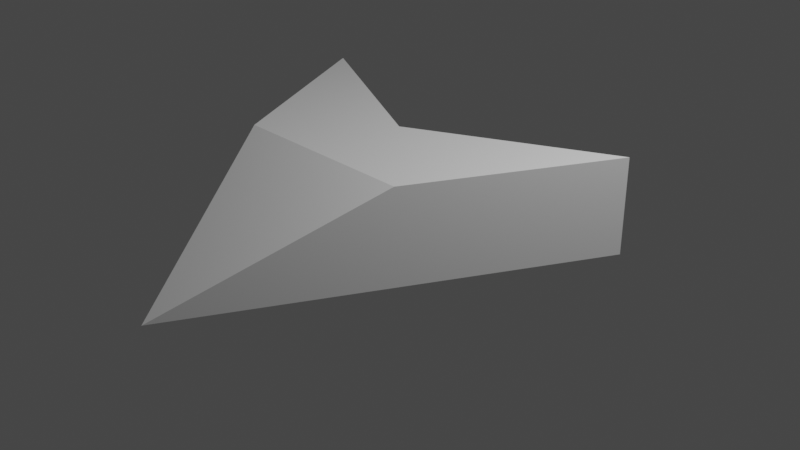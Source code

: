 # Source: Dir.blend  (saved by Blender 3.0.42; exported with 4.5.12 LTS)
import bpy
from mathutils import Matrix  # noqa: F401  (used for matrix-valued properties, if any)

bpy.ops.wm.read_factory_settings(use_empty=True)
scene = bpy.context.scene
scene.name = 'Scene'

# ---- collections
col_collection = bpy.data.collections.new('Collection'); scene.collection.children.link(col_collection)

# ---- materials (node trees are filled in below, after node groups)
mat_material = bpy.data.materials.new('Material')
mat_material.alpha_threshold = 0.0
mat_material.use_transparent_shadow = False
mat_material.line_color = (0.0, 0.0, 0.0, 1.0)

# ---- material node trees
mat_material.use_nodes = True; mat_material.node_tree.nodes.clear()
_N = mat_material.node_tree.nodes; _L = mat_material.node_tree.links
n0 = _N.new('ShaderNodeOutputMaterial'); n0.name = 'Material Output'; n0.location = (300, 300)
n1 = _N.new('ShaderNodeBsdfPrincipled'); n1.name = 'Principled BSDF'; n1.location = (10, 300)
n1.distribution = 'GGX'
n1.subsurface_method = 'RANDOM_WALK_SKIN'
n1.inputs[2].default_value = 0.4
n1.inputs[3].default_value = 1.45
n1.inputs[27].default_value = (0.0, 0.0, 0.0, 1.0)
n1.inputs[28].default_value = 1.0
_L.new(n1.outputs[0], n0.inputs[0])
n0.is_active_output = True

# ---- world
world_world = bpy.data.worlds.new('World'); scene.world = world_world
world_world.use_nodes = True; world_world.node_tree.nodes.clear()
_N = world_world.node_tree.nodes; _L = world_world.node_tree.links
n0 = _N.new('ShaderNodeOutputWorld'); n0.name = 'World Output'; n0.location = (300, 300)
n1 = _N.new('ShaderNodeBackground'); n1.name = 'Background'; n1.location = (10, 300)
n1.inputs[0].default_value = (0.05088, 0.05088, 0.05088, 1.0)
_L.new(n1.outputs[0], n0.inputs[0])
n0.is_active_output = True
world_world.color = (0.05088, 0.05088, 0.05088)
world_world.use_sun_shadow = False
world_world.sun_shadow_jitter_overblur = 0.0

# ---- cameras
cam_camera = bpy.data.cameras.new('Camera')
cam_camera.clip_end = 100.0
cam_camera.ortho_scale = 7.314

# ---- lights
light_light = bpy.data.lights.new('Light', 'POINT')
light_light.transmission_factor = 0.0
light_light.energy = 1000.0
light_light.shadow_soft_size = 0.1
light_light.shadow_maximum_resolution = 0.006
light_light.use_absolute_resolution = True

# ---- meshes
me_cube = bpy.data.meshes.new('Cube')
me_cube.from_pydata([(1.0, -1.0, 1.0), (1.0, -1.0, 0.0), (0.0, -3.0, 0.0), (2.0, 1.0, 1.0), (-1.0, -1.0, 1.0), (-1.0, -1.0, 0.0), (-2.0, 1.0, 0.0), (2.0, 1.0, 0.0), (-2.0, 1.0, 1.0), (0.0, -1.0, 0.0), (0.0, 0.0, 1.0), (0.0, -1.0, 1.0), (0.0, 0.0, 0.0)], [], [(0, 11, 4, 2), (5, 4, 8, 6), (2, 4, 5), (5, 9, 1, 2), (1, 0, 2), (0, 1, 7, 3), (12, 10, 3, 7), (9, 5, 6, 12), (11, 0, 3, 10), (4, 11, 10, 8), (1, 9, 12, 7), (6, 8, 10, 12)])
_uv = me_cube.uv_layers.new(name='UVMap')
_uv.uv.foreach_set('vector', [0.625, 0.5, 0.75, 0.5, 0.875, 0.5, 0.625, 0.75, 0.375, 0.25, 0.625, 0.25, 0.625, 0.25, 0.375, 0.25, 0.625, 0.0, 0.625, 0.25, 0.375, 0.25, 0.125, 0.5, 0.25, 0.5, 0.375, 0.5, 0.125, 0.75, 0.375, 0.5, 0.625, 0.5, 0.375, 0.75, 0.625, 0.5, 0.375, 0.5, 0.375, 0.5, 0.625, 0.5, 0.375, 0.375, 0.625, 0.375, 0.625, 0.5, 0.375, 0.5, 0.25, 0.5, 0.125, 0.5, 0.125, 0.5, 0.25, 0.5, 0.75, 0.5, 0.625, 0.5, 0.625, 0.5, 0.75, 0.5, 0.875, 0.5, 0.75, 0.5, 0.75, 0.5, 0.875, 0.5, 0.375, 0.5, 0.25, 0.5, 0.25, 0.5, 0.375, 0.5, 0.375, 0.25, 0.625, 0.25, 0.625, 0.375, 0.375, 0.375])
me_cube.materials.append(mat_material)
me_cube.use_remesh_preserve_volume = False
me_cube.use_remesh_preserve_attributes = False
me_cube.use_mirror_vertex_groups = False
me_cube.update()

# ---- objects
ob_cube = bpy.data.objects.new('Cube', me_cube)
ob_light = bpy.data.objects.new('Light', light_light)
ob_camera = bpy.data.objects.new('Camera', cam_camera)

# ---- transforms, parenting, visibility, modifiers, constraints
ob_cube.location = (0.0, 0.0, 0.0)
ob_cube.lock_rotations_4d = False
ob_cube.empty_display_type = 'ARROWS'
ob_cube.lineart.crease_threshold = 0.0
ob_light.location = (4.076, 1.005, 5.904)
ob_light.rotation_euler = (0.6503, 0.05522, 1.866)
ob_light.lock_rotations_4d = False
ob_light.empty_display_type = 'ARROWS'
ob_light.color = (0.0, 0.0, 0.0, 0.0)
ob_light.lineart.crease_threshold = 0.0
ob_camera.location = (7.359, -6.926, 4.958)
ob_camera.rotation_euler = (1.109, 0.0, 0.8149)
ob_camera.lock_rotations_4d = False
ob_camera.empty_display_type = 'ARROWS'
ob_camera.color = (0.0, 0.0, 0.0, 0.0)
ob_camera.display_type = 'WIRE'
ob_camera.lineart.crease_threshold = 0.0

# ---- collection membership
col_collection.objects.link(ob_cube)
col_collection.objects.link(ob_light)
col_collection.objects.link(ob_camera)

# ---- scene / render settings (as saved in the file)
scene.camera = ob_camera
scene.frame_start = 1; scene.frame_end = 250; scene.frame_set(1)
scene.render.engine = 'BLENDER_EEVEE_NEXT'
scene.cycles.sampling_pattern = 'TABULATED_SOBOL'
scene.cycles.use_light_tree = False
scene.view_settings.view_transform = 'Filmic'
bpy.context.view_layer.update()
